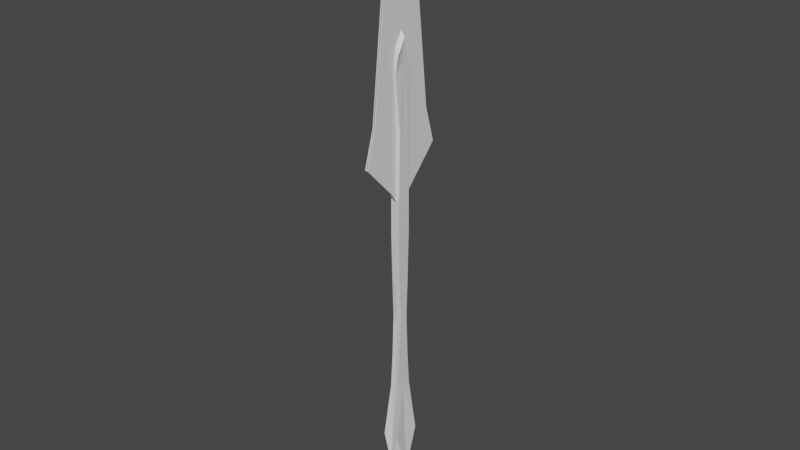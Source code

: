 # Source: Spear.blend  (saved by Blender 2.91.10; exported with 4.5.12 LTS)
import bpy
from mathutils import Matrix  # noqa: F401  (used for matrix-valued properties, if any)

bpy.ops.wm.read_factory_settings(use_empty=True)
scene = bpy.context.scene
scene.name = 'Scene'

# ---- collections
col_collection = bpy.data.collections.new('Collection'); scene.collection.children.link(col_collection)

# ---- materials (node trees are filled in below, after node groups)
mat_material = bpy.data.materials.new('Material')
mat_material.alpha_threshold = 0.0
mat_material.use_transparent_shadow = False
mat_material.line_color = (0.0, 0.0, 0.0, 1.0)

# ---- material node trees
mat_material.use_nodes = True; mat_material.node_tree.nodes.clear()
_N = mat_material.node_tree.nodes; _L = mat_material.node_tree.links
n0 = _N.new('ShaderNodeOutputMaterial'); n0.name = 'Material Output'; n0.location = (300, 300)
n1 = _N.new('ShaderNodeBsdfPrincipled'); n1.name = 'Principled BSDF'; n1.location = (10, 300)
n1.distribution = 'GGX'
n1.subsurface_method = 'BURLEY'
n1.inputs[2].default_value = 0.4
n1.inputs[3].default_value = 1.45
n1.inputs[27].default_value = (0.0, 0.0, 0.0, 1.0)
n1.inputs[28].default_value = 1.0
_L.new(n1.outputs[0], n0.inputs[0])
n0.is_active_output = True

# ---- world
world_world = bpy.data.worlds.new('World'); scene.world = world_world
world_world.use_nodes = True; world_world.node_tree.nodes.clear()
_N = world_world.node_tree.nodes; _L = world_world.node_tree.links
n0 = _N.new('ShaderNodeOutputWorld'); n0.name = 'World Output'; n0.location = (300, 300)
n1 = _N.new('ShaderNodeBackground'); n1.name = 'Background'; n1.location = (10, 300)
n1.inputs[0].default_value = (0.05088, 0.05088, 0.05088, 1.0)
_L.new(n1.outputs[0], n0.inputs[0])
n0.is_active_output = True
world_world.color = (0.05088, 0.05088, 0.05088)
world_world.use_sun_shadow = False
world_world.sun_shadow_jitter_overblur = 0.0

# ---- meshes
me_cube = bpy.data.meshes.new('Cube')
me_cube.from_pydata([(0.03621, 0.05842, 2.451), (0.05995, 0.1032, -0.4345), (0.0, 0.0, 2.614), (0.0, 0.0, -1.0), (-1.147e-16, 0.05842, 2.517), (-7.286e-17, 0.1032, -0.6719), (0.03621, -8.859e-09, 2.553), (0.05995, 3.189e-08, -0.7626), (0.02254, 0.06982, 2.327), (-1.54e-16, 0.06982, 2.393), (0.02254, -8.859e-09, 2.39), (0.03621, 0.04399, 1.957), (-1.346e-16, 0.04399, 2.023), (0.03621, -8.859e-09, 1.879), (0.03309, 0.05083, 1.191), (-6.409e-18, 0.05083, 1.14), (0.03309, 6.733e-09, 1.162), (0.03093, 0.04399, 0.8586), (2.024e-18, 0.04399, 0.8053), (0.03093, 7.158e-09, 0.8677), (0.03309, 0.03032, 0.5455), (2.024e-18, 0.03032, 0.4953), (0.03309, 6.733e-09, 0.5546), (0.03093, 0.04399, 0.2446), (2.024e-18, 0.04399, 0.1944), (0.03093, 6.733e-09, 0.2537), (0.03093, 0.06222, -0.02898), (2.024e-18, 0.06222, -0.07909), (0.03093, 6.733e-09, -0.01986)], [], [(9, 4, 0, 8), (8, 0, 6, 10), (5, 1, 7, 3), (0, 4, 2, 6), (11, 8, 10, 13), (12, 9, 8, 11), (15, 12, 11, 14), (14, 11, 13, 16), (17, 14, 16, 19), (18, 15, 14, 17), (21, 18, 17, 20), (20, 17, 19, 22), (23, 20, 22, 25), (24, 21, 20, 23), (27, 24, 23, 26), (26, 23, 25, 28), (1, 26, 28, 7), (5, 27, 26, 1)])
_uv = me_cube.uv_layers.new(name='UVMap')
_uv.uv.foreach_set('vector', [0.5999, 0.375, 0.625, 0.375, 0.625, 0.5, 0.5999, 0.5, 0.5999, 0.5, 0.625, 0.5, 0.625, 0.625, 0.5999, 0.625, 0.25, 0.5, 0.375, 0.5, 0.375, 0.625, 0.25, 0.625, 0.625, 0.5, 0.75, 0.5, 0.75, 0.625, 0.625, 0.625, 0.5764, 0.5, 0.5999, 0.5, 0.5999, 0.625, 0.5764, 0.625, 0.5764, 0.375, 0.5999, 0.375, 0.5999, 0.5, 0.5764, 0.5, 0.5509, 0.375, 0.5764, 0.375, 0.5764, 0.5, 0.5509, 0.5, 0.5509, 0.5, 0.5764, 0.5, 0.5764, 0.625, 0.5509, 0.625, 0.5262, 0.5, 0.5509, 0.5, 0.5509, 0.625, 0.5262, 0.625, 0.5262, 0.375, 0.5509, 0.375, 0.5509, 0.5, 0.5262, 0.5, 0.5003, 0.375, 0.5262, 0.375, 0.5262, 0.5, 0.5003, 0.5, 0.5003, 0.5, 0.5262, 0.5, 0.5262, 0.625, 0.5003, 0.625, 0.4753, 0.5, 0.5003, 0.5, 0.5003, 0.625, 0.4753, 0.625, 0.4753, 0.375, 0.5003, 0.375, 0.5003, 0.5, 0.4753, 0.5, 0.4525, 0.375, 0.4753, 0.375, 0.4753, 0.5, 0.4525, 0.5, 0.4525, 0.5, 0.4753, 0.5, 0.4753, 0.625, 0.4525, 0.625, 0.375, 0.5, 0.4525, 0.5, 0.4525, 0.625, 0.375, 0.625, 0.375, 0.375, 0.4525, 0.375, 0.4525, 0.5, 0.375, 0.5])
me_cube.materials.append(mat_material)
me_cube.use_remesh_preserve_volume = False
me_cube.use_remesh_preserve_attributes = False
me_cube.use_mirror_vertex_groups = False
me_cube.update()
me_cube_002 = bpy.data.meshes.new('Cube.002')
me_cube_002.from_pydata([(0.01071, 0.08847, -1.0), (0.01071, 0.1037, 0.8557), (0.01071, 0.0, -1.133), (0.01071, 0.0, 1.0), (-0.004545, 0.08847, -1.0), (-0.004545, 0.1037, 0.8557), (-0.004545, 0.0, 1.0), (-0.004545, 0.0, -1.133), (0.01071, 0.2518, -0.4854), (0.01071, 0.0, 0.7034), (-0.004545, 0.2518, -0.4854), (0.01071, 0.3286, -0.7459), (0.01071, 0.0, -0.2262), (-0.004545, 0.3286, -0.7459)], [], [(10, 5, 1, 8), (4, 0, 2, 7), (8, 1, 3, 9), (1, 5, 6, 3), (11, 8, 9, 12), (13, 10, 8, 11), (4, 13, 11, 0), (0, 11, 12, 2)])
_uv = me_cube_002.uv_layers.new(name='UVMap')
_uv.uv.foreach_set('vector', [0.5879, 0.3744, 0.625, 0.3744, 0.625, 0.5, 0.5879, 0.5, 0.2494, 0.5, 0.375, 0.5, 0.375, 0.625, 0.2494, 0.625, 0.5879, 0.5, 0.625, 0.5, 0.625, 0.625, 0.5879, 0.625, 0.625, 0.5, 0.7506, 0.5, 0.7506, 0.625, 0.625, 0.625, 0.4801, 0.5, 0.5879, 0.5, 0.5879, 0.625, 0.4801, 0.625, 0.4801, 0.3744, 0.5879, 0.3744, 0.5879, 0.5, 0.4801, 0.5, 0.375, 0.3744, 0.4801, 0.3744, 0.4801, 0.5, 0.375, 0.5, 0.375, 0.5, 0.4801, 0.5, 0.4801, 0.625, 0.375, 0.625])
me_cube_002.use_remesh_fix_poles = True
me_cube_002.use_remesh_preserve_attributes = False
me_cube_002.use_mirror_vertex_groups = False
me_cube_002.update()

# ---- objects
ob_handle = bpy.data.objects.new('Handle', me_cube)
ob_blade = bpy.data.objects.new('Blade', me_cube_002)

# ---- transforms, parenting, visibility, modifiers, constraints
ob_handle.location = (0.0, 0.0, 0.0)
ob_handle.lock_rotations_4d = False
ob_handle.empty_display_type = 'ARROWS'
ob_handle.lineart.crease_threshold = 0.0
_m = ob_handle.modifiers.new('Mirror', 'MIRROR')
_m.use_axis = (True, True, False)
ob_blade.location = (0.0, 0.0, 2.506)
ob_blade.lineart.crease_threshold = 0.0
_m = ob_blade.modifiers.new('Mirror', 'MIRROR')
_m.use_axis = (True, True, False)

# ---- collection membership
col_collection.objects.link(ob_handle)
col_collection.objects.link(ob_blade)

# ---- scene / render settings (as saved in the file)
scene.frame_start = 1; scene.frame_end = 250; scene.frame_set(1)
scene.render.engine = 'BLENDER_EEVEE_NEXT'
scene.cycles.use_denoising = False
scene.cycles.samples = 128
scene.cycles.sampling_pattern = 'TABULATED_SOBOL'
scene.cycles.use_adaptive_sampling = False
scene.cycles.use_light_tree = False
scene.view_settings.view_transform = 'Filmic'
bpy.context.view_layer.update()

# ---- added for rendering (the .blend has no active camera and no usable light): camera, sun
cam_auto = bpy.data.cameras.new('AutoCamera')
cam_auto.lens = 50.0
cam_auto.sensor_width = 36.0
cam_auto.clip_end = 1000.0
ob_auto_camera = bpy.data.objects.new('AutoCamera', cam_auto)
scene.collection.objects.link(ob_auto_camera)
ob_auto_camera.location = (4.21494, -5.05793, 4.62511)
ob_auto_camera.rotation_euler = (1.09748, -7.21219e-08, 0.694738)
scene.camera = ob_auto_camera
light_auto_sun = bpy.data.lights.new('AutoSun', 'SUN')
light_auto_sun.energy = 3.0
light_auto_sun.angle = 0.0523599
ob_auto_sun = bpy.data.objects.new('AutoSun', light_auto_sun)
scene.collection.objects.link(ob_auto_sun)
ob_auto_sun.rotation_euler = (0.872665, 0.174533, 0.523599)
bpy.context.view_layer.update()
